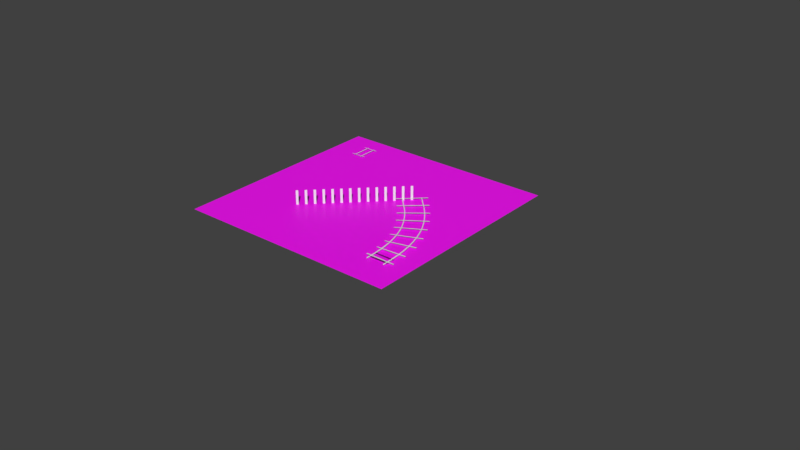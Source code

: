 # Source: curved-rail-Working.blend  (saved by Blender 2.93.20; exported with 4.5.12 LTS)
import bpy
from mathutils import Matrix  # noqa: F401  (used for matrix-valued properties, if any)

bpy.ops.wm.read_factory_settings(use_empty=True)
scene = bpy.context.scene
scene.name = 'Scene'

# ---- collections
col_collection_1 = bpy.data.collections.new('Collection 1'); scene.collection.children.link(col_collection_1)

# ---- images (referenced by path relative to the original .blend; pixels are not part of the script)
import os
ASSET_DIR = os.environ.get("B2B_ASSET_DIR", "")  # directory of the original .blend (textures are referenced by path, not embedded)
HERE = os.path.dirname(os.path.abspath(__file__))  # packed textures are extracted next to this script under _unpacked/

def load_image(name, relpath, width, height, colorspace="sRGB"):
    """Load a texture the original file referenced (path relative to the .blend, or extracted next to this script)."""
    p = next((c for c in (os.path.join(HERE, relpath), os.path.join(ASSET_DIR, relpath)) if relpath and os.path.exists(c)), "")
    if p:
        img = bpy.data.images.load(p, check_existing=True)
        img.name = name
    else:  # same state as the original file: an image datablock whose file is absent (Cycles renders it pink)
        img = bpy.data.images.new(name, width, height)
        img.source = "FILE"
        img.filepath = "//" + (relpath or name)
    img.colorspace_settings.name = colorspace
    return img
img_curvedrail_jpg = load_image('curvedrail.jpg', 'curvedrail.jpg', 1024, 1024, 'sRGB')

# ---- materials (node trees are filled in below, after node groups)
mat_material_001 = bpy.data.materials.new('Material.001')
mat_material_001.use_transparent_shadow = False
mat_material = bpy.data.materials.new('Material')
mat_material.alpha_threshold = 0.0
mat_material.use_transparent_shadow = False
mat_material.roughness = 0.5
mat_material.line_color = (0.0, 0.0, 0.0, 1.0)

# ---- material node trees
mat_material_001.use_nodes = True; mat_material_001.node_tree.nodes.clear()
_N = mat_material_001.node_tree.nodes; _L = mat_material_001.node_tree.links
n0 = _N.new('ShaderNodeBsdfPrincipled'); n0.name = 'Principled BSDF'; n0.location = (10, 300)
n0.distribution = 'GGX'
n0.subsurface_method = 'BURLEY'
n0.inputs[3].default_value = 1.45
n0.inputs[27].default_value = (0.0, 0.0, 0.0, 1.0)
n0.inputs[28].default_value = 1.0
n1 = _N.new('ShaderNodeOutputMaterial'); n1.name = 'Material Output'; n1.location = (300, 300)
n2 = _N.new('ShaderNodeTexImage'); n2.name = 'Image Texture'; n2.location = (-280, 280)
n2.image = img_curvedrail_jpg
_L.new(n0.outputs[0], n1.inputs[0])
_L.new(n2.outputs[0], n0.inputs[0])
n1.is_active_output = True

# ---- world
world_world = bpy.data.worlds.new('World'); scene.world = world_world
world_world.color = (0.05088, 0.05088, 0.05088)
world_world.use_sun_shadow = False
world_world.sun_shadow_jitter_overblur = 0.0
world_world.cycles.sampling_method = 'MANUAL'

# ---- meshes
me_plane = bpy.data.meshes.new('Plane')
me_plane.from_pydata([(-1.0, -1.0, 0.0), (1.0, -1.0, 0.0), (-1.0, 1.0, 0.0), (1.0, 1.0, 0.0)], [], [(0, 1, 3, 2)])
_uv = me_plane.uv_layers.new(name='UVMap')
_uv.uv.foreach_set('vector', [0.0, 0.0, 1.0, 0.0, 1.0, 1.0, 0.0, 1.0])
me_plane.materials.append(mat_material_001)
me_plane.use_remesh_fix_poles = True
me_plane.use_remesh_preserve_attributes = False
me_plane.update()
me_plane_001 = bpy.data.meshes.new('Plane.001')
me_plane_001.from_pydata([(-1.0, -1.0, 0.0), (1.0, -1.0, 0.0), (-1.0, 1.0, 0.0), (1.0, 1.0, 0.0)], [], [(0, 1, 3, 2)])
_uv = me_plane_001.uv_layers.new(name='UVMap')
_uv.uv.foreach_set('vector', [0.0, 0.0, 1.0, 0.0, 1.0, 1.0, 0.0, 1.0])
me_plane_001.use_remesh_fix_poles = True
me_plane_001.use_remesh_preserve_attributes = False
me_plane_001.update()
me_beziercurve_001 = bpy.data.meshes.new('BezierCurve.001')
me_beziercurve_001.from_pydata([(-3.5, 6.5, 0.0), (-3.404, 6.403, 1.279e-10), (-3.31, 6.309, 4.653e-10), (-3.219, 6.216, 9.422e-10), (-3.131, 6.126, 1.489e-09), (-3.045, 6.039, 2.036e-09), (-2.961, 5.953, 2.512e-09), (-2.879, 5.871, 2.85e-09), (-2.799, 5.791, 2.978e-09), (-2.722, 5.714, 2.827e-09), (-2.646, 5.639, 2.326e-09), (-2.572, 5.568, 1.407e-09), (-2.5, 5.5, 0.0), (-2.5, 5.5, 0.0), (-2.061, 5.003, 0.0), (-1.67, 4.505, 0.0), (-1.326, 4.003, 0.0), (-1.026, 3.495, 0.0), (-0.7693, 2.981, 0.0), (-0.5529, 2.456, 0.0), (-0.3752, 1.921, 0.0), (-0.2342, 1.371, 0.0), (-0.1282, 0.8067, 0.0), (-0.05507, 0.2246, 0.0), (-0.01299, -0.377, 0.0), (0.0, -1.0, 0.0)], [(0, 1), (1, 2), (2, 3), (3, 4), (4, 5), (5, 6), (6, 7), (7, 8), (8, 9), (9, 10), (10, 11), (11, 12), (13, 14), (14, 15), (15, 16), (16, 17), (17, 18), (18, 19), (19, 20), (20, 21), (21, 22), (22, 23), (23, 24), (24, 25)], [])
_uv = me_beziercurve_001.uv_layers.new(name='UVMap')
_uv.uv.foreach_set('vector', [])
me_beziercurve_001.use_remesh_fix_poles = True
me_beziercurve_001.use_remesh_preserve_attributes = False
me_beziercurve_001.update()
me_plane_002 = bpy.data.meshes.new('Plane.002')
me_plane_002.from_pydata([(-1.0, -1.0, 0.0), (1.0, -1.0, 0.0), (-1.0, 1.0, 0.0), (1.0, 1.0, 0.0)], [], [(0, 1, 3, 2)])
_uv = me_plane_002.uv_layers.new(name='UVMap')
_uv.uv.foreach_set('vector', [0.0, 0.0, 1.0, 0.0, 1.0, 1.0, 0.0, 1.0])
me_plane_002.use_remesh_fix_poles = True
me_plane_002.use_remesh_preserve_attributes = False
me_plane_002.update()
me_cube = bpy.data.meshes.new('Cube')
me_cube.from_pydata([(-1.111, -0.5549, 0.0), (0.0, -0.5549, 0.0), (-1.111, -0.4451, 0.0), (0.0, -0.4451, 0.0), (-1.111, -1.555, 0.0), (0.0, -1.555, 0.0), (-1.111, -1.445, 0.0), (0.0, -1.445, 0.0)], [], [(0, 1, 3, 2), (4, 5, 7, 6)])
_uv = me_cube.uv_layers.new(name='UVMap')
_uv.uv.foreach_set('vector', [0.0, 0.0, 1.0, 0.0, 1.0, 1.0, 0.0, 1.0, 0.0, 0.0, 1.0, 0.0, 1.0, 1.0, 0.0, 1.0])
me_cube.materials.append(mat_material)
me_cube.use_remesh_preserve_volume = False
me_cube.use_remesh_preserve_attributes = False
me_cube.use_mirror_vertex_groups = False
me_cube.update()
me_cube_003 = bpy.data.meshes.new('Cube.003')
me_cube_003.from_pydata([(-0.9446, 2.0, 0.0), (-0.9446, 0.0, 0.0), (-1.0, 1.788e-07, 0.0), (-1.0, 2.0, 0.0), (-1.111, 1.445, 0.0), (0.0, 1.445, 0.0), (-1.111, 1.555, 0.0), (0.0, 1.555, 0.0), (-1.111, 0.4451, 0.0), (0.0, 0.4451, 0.0), (-1.111, 0.5549, 0.0), (0.0, 0.5549, 0.0)], [], [(0, 1, 2, 3), (4, 5, 7, 6), (8, 9, 11, 10)])
_uv = me_cube_003.uv_layers.new(name='UVMap')
_uv.uv.foreach_set('vector', [0.0, 0.0, 0.0, 0.0, 0.0, 0.0, 0.0, 0.0, 0.0, 0.0, 1.0, 0.0, 1.0, 1.0, 0.0, 1.0, 0.0, 0.0, 1.0, 0.0, 1.0, 1.0, 0.0, 1.0])
me_cube_003.materials.append(mat_material)
me_cube_003.use_remesh_preserve_volume = False
me_cube_003.use_remesh_preserve_attributes = False
me_cube_003.use_mirror_vertex_groups = False
me_cube_003.update()
me_cube_009 = bpy.data.meshes.new('Cube.009')
me_cube_009.from_pydata([(-1.111, -0.5549, 0.0), (0.0, -0.5549, 0.0), (-1.111, -0.4451, 0.0), (0.0, -0.4451, 0.0), (-1.111, -1.555, 0.0), (0.0, -1.555, 0.0), (-1.111, -1.445, 0.0), (0.0, -1.445, 0.0)], [], [(0, 1, 3, 2), (4, 5, 7, 6)])
_uv = me_cube_009.uv_layers.new(name='UVMap')
_uv.uv.foreach_set('vector', [0.0, 0.0, 1.0, 0.0, 1.0, 1.0, 0.0, 1.0, 0.0, 0.0, 1.0, 0.0, 1.0, 1.0, 0.0, 1.0])
me_cube_009.materials.append(mat_material)
me_cube_009.use_remesh_preserve_volume = False
me_cube_009.use_remesh_preserve_attributes = False
me_cube_009.use_mirror_vertex_groups = False
me_cube_009.update()

# ---- curves / text
cu_beziercircle_001 = bpy.data.curves.new('BezierCircle.001', 'CURVE')
cu_beziercircle_001.dimensions = '3D'
_sp = cu_beziercircle_001.splines.new('BEZIER'); _sp.bezier_points.add(3)
_sp.bezier_points.foreach_set('co', [-1.0, 0.0, 0.0, 0.0, 1.0, 0.0, 1.0, 0.0, 0.0, 0.0, -1.0, 0.0])
_sp.bezier_points.foreach_set('handle_left', [-1.0, -1.104, 0.0, -1.104, 1.0, 0.0, 1.0, 1.104, 0.0, 1.104, -1.0, 0.0])
_sp.bezier_points.foreach_set('handle_right', [-1.0, 1.104, 0.0, 1.104, 1.0, 0.0, 1.0, -1.104, 0.0, -1.104, -1.0, 0.0])
for _p, _l, _r in zip(_sp.bezier_points, ['ALIGNED', 'ALIGNED', 'ALIGNED', 'ALIGNED'], ['ALIGNED', 'ALIGNED', 'ALIGNED', 'ALIGNED']): _p.handle_left_type = _l; _p.handle_right_type = _r
_sp.order_u = 0
_sp.order_v = 0
_sp.use_cyclic_u = True
cu_beziercircle_001.use_path = True
cu_beziercircle_001.fill_mode = 'FULL'
cu_beziercurve_006 = bpy.data.curves.new('BezierCurve.006', 'CURVE')
cu_beziercurve_006.dimensions = '3D'
_sp = cu_beziercurve_006.splines.new('BEZIER'); _sp.bezier_points.add(1)
_sp.bezier_points.foreach_set('co', [-1.0, 1.0, 0.0, 0.0, 0.0, 0.0])
_sp.bezier_points.foreach_set('handle_left', [-1.39, 1.39, 0.0, -0.2855, 0.2663, 6.7e-09])
_sp.bezier_points.foreach_set('handle_right', [-0.6096, 0.6096, 0.0, 0.635, -0.5922, -1.49e-08])
for _p, _l, _r in zip(_sp.bezier_points, ['AUTO', 'ALIGNED'], ['AUTO', 'ALIGNED']): _p.handle_left_type = _l; _p.handle_right_type = _r
_sp.order_u = 0
_sp.order_v = 0
_sp = cu_beziercurve_006.splines.new('BEZIER'); _sp.bezier_points.add(1)
_sp.bezier_points.foreach_set('co', [0.0, 0.0, 0.0, 2.5, -6.5, 0.0])
_sp.bezier_points.foreach_set('handle_left', [-2.238, 2.397, 0.0, 2.504, -3.962, 0.0])
_sp.bezier_points.foreach_set('handle_right', [1.855, -1.988, 0.0, 2.496, -9.219, 0.0])
for _p, _l, _r in zip(_sp.bezier_points, ['ALIGNED', 'ALIGNED'], ['ALIGNED', 'ALIGNED']): _p.handle_left_type = _l; _p.handle_right_type = _r
_sp.order_u = 0
_sp.order_v = 0
cu_beziercurve_006.use_path = True
cu_beziercurve_006.bevel_mode = 'OBJECT'
cu_beziercurve_006.fill_mode = 'FULL'
cu_beziercircle_003 = bpy.data.curves.new('BezierCircle.003', 'CURVE')
cu_beziercircle_003.dimensions = '3D'
_sp = cu_beziercircle_003.splines.new('BEZIER'); _sp.bezier_points.add(3)
_sp.bezier_points.foreach_set('co', [21.29, -1.452e-13, -3.322e-06, 22.29, 1.0, -3.322e-06, 23.29, -1.452e-13, -3.322e-06, 22.29, -1.0, -3.322e-06])
_sp.bezier_points.foreach_set('handle_left', [21.29, -1.104, -3.322e-06, 21.19, 1.0, -3.322e-06, 23.29, 1.104, -3.322e-06, 23.4, -1.0, -3.322e-06])
_sp.bezier_points.foreach_set('handle_right', [21.29, 1.104, -3.322e-06, 23.4, 1.0, -3.322e-06, 23.29, -1.104, -3.322e-06, 21.19, -1.0, -3.322e-06])
for _p, _l, _r in zip(_sp.bezier_points, ['ALIGNED', 'ALIGNED', 'ALIGNED', 'ALIGNED'], ['ALIGNED', 'ALIGNED', 'ALIGNED', 'ALIGNED']): _p.handle_left_type = _l; _p.handle_right_type = _r
_sp.order_u = 0
_sp.order_v = 0
_sp.use_cyclic_u = True
_sp = cu_beziercircle_003.splines.new('BEZIER'); _sp.bezier_points.add(3)
_sp.bezier_points.foreach_set('co', [-23.29, -1.452e-13, -3.322e-06, -22.29, 1.0, -3.322e-06, -21.29, -1.452e-13, -3.322e-06, -22.29, -1.0, -3.322e-06])
_sp.bezier_points.foreach_set('handle_left', [-23.29, -1.104, -3.322e-06, -23.4, 1.0, -3.322e-06, -21.29, 1.104, -3.322e-06, -21.19, -1.0, -3.322e-06])
_sp.bezier_points.foreach_set('handle_right', [-23.29, 1.104, -3.322e-06, -21.19, 1.0, -3.322e-06, -21.29, -1.104, -3.322e-06, -23.4, -1.0, -3.322e-06])
for _p, _l, _r in zip(_sp.bezier_points, ['ALIGNED', 'ALIGNED', 'ALIGNED', 'ALIGNED'], ['ALIGNED', 'ALIGNED', 'ALIGNED', 'ALIGNED']): _p.handle_left_type = _l; _p.handle_right_type = _r
_sp.order_u = 0
_sp.order_v = 0
_sp.use_cyclic_u = True
cu_beziercircle_003.use_path = True
cu_beziercircle_003.fill_mode = 'FULL'
cu_beziercurve_007 = bpy.data.curves.new('BezierCurve.007', 'CURVE')
cu_beziercurve_007.dimensions = '3D'
_sp = cu_beziercurve_007.splines.new('BEZIER'); _sp.bezier_points.add(1)
_sp.bezier_points.foreach_set('co', [-3.5, 6.5, 0.0, -2.5, 5.5, 0.0])
_sp.bezier_points.foreach_set('handle_left', [-3.89, 6.89, 0.0, -2.786, 5.766, 6.7e-09])
_sp.bezier_points.foreach_set('handle_right', [-3.11, 6.11, 0.0, -1.865, 4.908, -1.49e-08])
for _p, _l, _r in zip(_sp.bezier_points, ['AUTO', 'ALIGNED'], ['AUTO', 'ALIGNED']): _p.handle_left_type = _l; _p.handle_right_type = _r
_sp.order_u = 0
_sp.order_v = 0
_sp = cu_beziercurve_007.splines.new('BEZIER'); _sp.bezier_points.add(1)
_sp.bezier_points.foreach_set('co', [-2.5, 5.5, 0.0, 0.0, -1.0, 0.0])
_sp.bezier_points.foreach_set('handle_left', [-4.738, 7.897, 0.0, 0.003669, 1.538, 0.0])
_sp.bezier_points.foreach_set('handle_right', [-0.6447, 3.512, 0.0, -0.003931, -3.719, 0.0])
for _p, _l, _r in zip(_sp.bezier_points, ['ALIGNED', 'ALIGNED'], ['ALIGNED', 'ALIGNED']): _p.handle_left_type = _l; _p.handle_right_type = _r
_sp.order_u = 0
_sp.order_v = 0
cu_beziercurve_007.use_path = True
cu_beziercurve_007.bevel_mode = 'OBJECT'
cu_beziercurve_007.fill_mode = 'FULL'
cu_beziercircle_005 = bpy.data.curves.new('BezierCircle.005', 'CURVE')
cu_beziercircle_005.dimensions = '3D'
_sp = cu_beziercircle_005.splines.new('BEZIER'); _sp.bezier_points.add(3)
_sp.bezier_points.foreach_set('co', [-1.0, 0.0, 0.0, 0.0, 1.0, 0.0, 1.0, 0.0, 0.0, 0.0, -1.0, 0.0])
_sp.bezier_points.foreach_set('handle_left', [-1.0, -0.5521, 0.0, -0.5521, 1.0, 0.0, 1.0, 0.5521, 0.0, 0.5521, -1.0, 0.0])
_sp.bezier_points.foreach_set('handle_right', [-1.0, 0.5521, 0.0, 0.5521, 1.0, 0.0, 1.0, -0.5521, 0.0, -0.5521, -1.0, 0.0])
for _p, _l, _r in zip(_sp.bezier_points, ['AUTO', 'AUTO', 'AUTO', 'AUTO'], ['AUTO', 'AUTO', 'AUTO', 'AUTO']): _p.handle_left_type = _l; _p.handle_right_type = _r
_sp.order_u = 0
_sp.order_v = 0
_sp.use_cyclic_u = True
cu_beziercircle_005.use_path = True
cu_beziercircle_005.fill_mode = 'FULL'
cu_beziercurve = bpy.data.curves.new('BezierCurve', 'CURVE')
cu_beziercurve.dimensions = '3D'
_sp = cu_beziercurve.splines.new('BEZIER'); _sp.bezier_points.add(1)
_sp.bezier_points.foreach_set('co', [-0.3538, 0.657, 0.0, 0.0, 0.0, 0.0])
_sp.bezier_points.foreach_set('handle_left', [-0.5267, 0.8414, 0.0, 0.004367, 0.2913, 0.0])
_sp.bezier_points.foreach_set('handle_right', [-0.2583, 0.5552, 0.0, -0.003963, -0.2643, 0.0])
for _p, _l, _r in zip(_sp.bezier_points, ['ALIGNED', 'ALIGNED'], ['ALIGNED', 'ALIGNED']): _p.handle_left_type = _l; _p.handle_right_type = _r
_sp.order_u = 0
_sp.order_v = 0
cu_beziercurve.use_path = True
cu_beziercurve.fill_mode = 'FULL'

# ---- objects
ob_plane = bpy.data.objects.new('Plane', me_plane)
ob_bevel = bpy.data.objects.new('Bevel', cu_beziercircle_001)
ob_curved_rail = bpy.data.objects.new('Curved-Rail', cu_beziercurve_006)
ob_bevel_001 = bpy.data.objects.new('Bevel.001', cu_beziercircle_003)
ob_curved_rail_001 = bpy.data.objects.new('Curved-Rail.001', cu_beziercurve_007)
ob_beziercircle = bpy.data.objects.new('BezierCircle', cu_beziercircle_005)
ob_plane_001 = bpy.data.objects.new('Plane.001', me_plane_001)
ob_curved_rail_002 = bpy.data.objects.new('Curved-Rail.002', me_beziercurve_001)
ob_z_curve = bpy.data.objects.new('z-curve', cu_beziercurve)
ob_plane_002 = bpy.data.objects.new('Plane.002', me_plane_002)
ob_sleeper2 = bpy.data.objects.new('Sleeper2', me_cube)
ob_cube_001 = bpy.data.objects.new('Cube.001', me_cube_003)
ob_cube_002 = bpy.data.objects.new('Cube.002', me_cube_009)

# ---- transforms, parenting, visibility, modifiers, constraints
ob_plane.location = (-5.352, 4.534, -0.11)
ob_plane.scale = (7.5, 7.5, 7.5)
ob_bevel.location = (0.0, 8.941e-08, 0.0)
ob_bevel.rotation_euler = (1.571, -0.0, 0.0)
ob_bevel.scale = (0.02691, 0.02691, 0.02691)
ob_curved_rail.location = (-2.5, 5.5, 0.0)
ob_bevel_001.location = (-5.96e-08, 0.0, 4.235e-22)
ob_bevel_001.rotation_euler = (1.571, -0.0, 0.0)
ob_bevel_001.scale = (0.02691, 0.02691, 0.02691)
ob_curved_rail_001.location = (0.0, 0.0, 0.0)
ob_beziercircle.location = (0.0, 0.0, 0.0)
ob_beziercircle.rotation_euler = (1.571, -0.0, 0.0)
ob_plane_001.location = (0.0, 0.0, 0.0)
ob_plane_001.scale = (0.8466, 0.07531, 0.07531)
_m = ob_plane_001.modifiers.new('Array', 'ARRAY')
_m.count = 14
_m.relative_offset_displace = (0.0, 3.6, 1.6)
_m = ob_plane_001.modifiers.new('Curve', 'CURVE')
_m.object = ob_curved_rail_001
_m.deform_axis = 'NEG_Z'
ob_curved_rail_002.location = (0.0, 0.0, 0.0)
ob_z_curve.location = (0.0, 0.0, 0.0)
ob_z_curve.scale = (9.894, 9.894, 9.894)
ob_plane_002.location = (0.0, 0.0, 0.0)
ob_plane_002.scale = (0.0427, 1.0, 1.0)
_m = ob_plane_002.modifiers.new('Array', 'ARRAY')
_m.count = 9
_m.relative_offset_displace = (12.0, 0.0, 0.0)
_m = ob_plane_002.modifiers.new('Curve', 'CURVE')
_m.object = ob_z_curve
ob_sleeper2.location = (0.0, 0.0, 0.0)
ob_sleeper2.scale = (0.636, 0.5, 0.1034)
ob_sleeper2.lock_rotations_4d = False
ob_sleeper2.empty_display_type = 'ARROWS'
ob_sleeper2.lineart.crease_threshold = 0.0
_m = ob_sleeper2.modifiers.new('Mirror', 'MIRROR')
ob_cube_001.location = (-10.0, 10.0, 0.0)
ob_cube_001.rotation_euler = (0.0, -0.0, 1.571)
ob_cube_001.scale = (0.636, 0.5, 0.1034)
ob_cube_001.lock_rotations_4d = False
ob_cube_001.empty_display_type = 'ARROWS'
ob_cube_001.lineart.crease_threshold = 0.0
_m = ob_cube_001.modifiers.new('Mirror', 'MIRROR')
ob_cube_002.location = (0.0, 0.0, 0.0)
ob_cube_002.scale = (0.636, 0.5, 0.1034)
ob_cube_002.lock_rotations_4d = False
ob_cube_002.empty_display_type = 'ARROWS'
ob_cube_002.lineart.crease_threshold = 0.0
_m = ob_cube_002.modifiers.new('Mirror', 'MIRROR')
cu_beziercurve_006.bevel_object = ob_bevel_001

# ---- collection membership
scene.collection.objects.link(ob_plane)
scene.collection.objects.link(ob_bevel)
scene.collection.objects.link(ob_curved_rail)
scene.collection.objects.link(ob_bevel_001)
scene.collection.objects.link(ob_curved_rail_001)
scene.collection.objects.link(ob_beziercircle)
scene.collection.objects.link(ob_plane_001)
scene.collection.objects.link(ob_curved_rail_002)
scene.collection.objects.link(ob_z_curve)
scene.collection.objects.link(ob_plane_002)
col_collection_1.objects.link(ob_sleeper2)
col_collection_1.objects.link(ob_cube_001)
col_collection_1.objects.link(ob_cube_002)

# ---- scene / render settings (as saved in the file)
scene.frame_start = 1; scene.frame_end = 250; scene.frame_set(1)
scene.render.engine = 'BLENDER_EEVEE_NEXT'
scene.render.resolution_percentage = 50
scene.render.dither_intensity = 0.0
scene.cycles.use_denoising = False
scene.cycles.samples = 128
scene.cycles.sampling_pattern = 'TABULATED_SOBOL'
scene.cycles.use_adaptive_sampling = False
scene.cycles.use_light_tree = False
scene.cycles.blur_glossy = 0.0
scene.cycles.sample_clamp_indirect = 0.0
scene.view_settings.view_transform = 'Standard'
bpy.context.view_layer.update()

# ---- added for rendering (the .blend has no active camera and no usable light): camera, sun
cam_auto = bpy.data.cameras.new('AutoCamera')
cam_auto.lens = 50.0
cam_auto.sensor_width = 36.0
cam_auto.clip_end = 1000.0
ob_auto_camera = bpy.data.objects.new('AutoCamera', cam_auto)
scene.collection.objects.link(ob_auto_camera)
ob_auto_camera.location = (35.5462, -41.5054, 29.8369)
ob_auto_camera.rotation_euler = (1.09748, -7.21219e-08, 0.694738)
scene.camera = ob_auto_camera
light_auto_sun = bpy.data.lights.new('AutoSun', 'SUN')
light_auto_sun.energy = 3.0
light_auto_sun.angle = 0.0523599
ob_auto_sun = bpy.data.objects.new('AutoSun', light_auto_sun)
scene.collection.objects.link(ob_auto_sun)
ob_auto_sun.rotation_euler = (0.872665, 0.174533, 0.523599)
bpy.context.view_layer.update()
